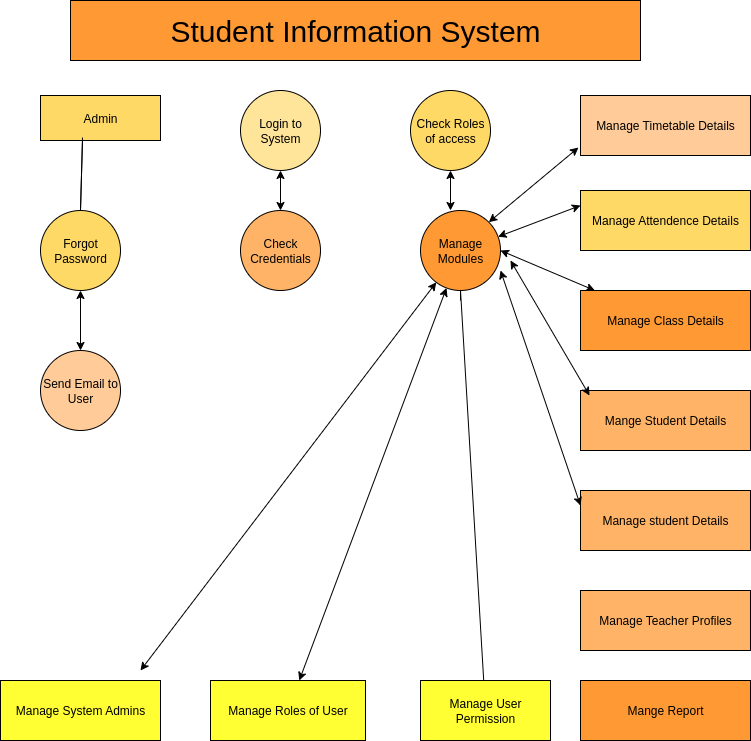

The diagram above was exported from draw.io. Its source (the exported page's mxGraphModel, read from the mxfile embedded in the PNG):
<mxGraphModel dx="1106" dy="571" grid="1" gridSize="10" guides="1" tooltips="1" connect="1" arrows="1" fold="1" page="1" pageScale="1" pageWidth="850" pageHeight="1100" math="0" shadow="0">
  <root>
    <mxCell id="0" />
    <mxCell id="1" parent="0" />
    <mxCell id="hw9g4jbXxT3-9mVTOE-z-1" value="&lt;font style=&quot;font-size: 30px;&quot;&gt;Student Information System&lt;/font&gt;" style="rounded=0;whiteSpace=wrap;html=1;fillColor=#FF9933;" vertex="1" parent="1">
      <mxGeometry x="130" y="40" width="570" height="60" as="geometry" />
    </mxCell>
    <mxCell id="hw9g4jbXxT3-9mVTOE-z-3" value="Forgot Password" style="ellipse;whiteSpace=wrap;html=1;aspect=fixed;fillColor=#FFD966;" vertex="1" parent="1">
      <mxGeometry x="100" y="250" width="80" height="80" as="geometry" />
    </mxCell>
    <mxCell id="hw9g4jbXxT3-9mVTOE-z-4" value="Send Email to User" style="ellipse;whiteSpace=wrap;html=1;aspect=fixed;fillColor=#FFCC99;" vertex="1" parent="1">
      <mxGeometry x="100" y="390" width="80" height="80" as="geometry" />
    </mxCell>
    <mxCell id="hw9g4jbXxT3-9mVTOE-z-5" value="Check Credentials" style="ellipse;whiteSpace=wrap;html=1;aspect=fixed;fillColor=#FFB366;" vertex="1" parent="1">
      <mxGeometry x="300" y="250" width="80" height="80" as="geometry" />
    </mxCell>
    <mxCell id="hw9g4jbXxT3-9mVTOE-z-6" value="Login to System" style="ellipse;whiteSpace=wrap;html=1;aspect=fixed;fillColor=#FFE599;" vertex="1" parent="1">
      <mxGeometry x="300" y="130" width="80" height="80" as="geometry" />
    </mxCell>
    <mxCell id="hw9g4jbXxT3-9mVTOE-z-7" value="Check Roles of access" style="ellipse;whiteSpace=wrap;html=1;aspect=fixed;fillColor=#FFD966;" vertex="1" parent="1">
      <mxGeometry x="470" y="130" width="80" height="80" as="geometry" />
    </mxCell>
    <mxCell id="hw9g4jbXxT3-9mVTOE-z-8" value="Manage Modules" style="ellipse;whiteSpace=wrap;html=1;aspect=fixed;fillColor=#FF9933;" vertex="1" parent="1">
      <mxGeometry x="480" y="250" width="80" height="80" as="geometry" />
    </mxCell>
    <mxCell id="hw9g4jbXxT3-9mVTOE-z-9" value="Manage System Admins" style="rounded=0;whiteSpace=wrap;html=1;fillColor=#FFFF33;" vertex="1" parent="1">
      <mxGeometry x="60" y="720" width="160" height="60" as="geometry" />
    </mxCell>
    <mxCell id="hw9g4jbXxT3-9mVTOE-z-10" value="Mange Report" style="rounded=0;whiteSpace=wrap;html=1;fillColor=#FF9933;" vertex="1" parent="1">
      <mxGeometry x="640" y="720" width="170" height="60" as="geometry" />
    </mxCell>
    <mxCell id="hw9g4jbXxT3-9mVTOE-z-11" value="Manage Teacher Profiles" style="rounded=0;whiteSpace=wrap;html=1;fillColor=#FFB366;" vertex="1" parent="1">
      <mxGeometry x="640" y="630" width="170" height="60" as="geometry" />
    </mxCell>
    <mxCell id="hw9g4jbXxT3-9mVTOE-z-12" value="Manage Timetable Details" style="rounded=0;whiteSpace=wrap;html=1;fillColor=#FFCC99;" vertex="1" parent="1">
      <mxGeometry x="640" y="135" width="170" height="60" as="geometry" />
    </mxCell>
    <mxCell id="hw9g4jbXxT3-9mVTOE-z-13" value="Manage Attendence Details" style="rounded=0;whiteSpace=wrap;html=1;fillColor=#FFD966;" vertex="1" parent="1">
      <mxGeometry x="640" y="230" width="170" height="60" as="geometry" />
    </mxCell>
    <mxCell id="hw9g4jbXxT3-9mVTOE-z-14" value="Manage Class Details" style="rounded=0;whiteSpace=wrap;html=1;fillColor=#FF9933;" vertex="1" parent="1">
      <mxGeometry x="640" y="330" width="170" height="60" as="geometry" />
    </mxCell>
    <mxCell id="hw9g4jbXxT3-9mVTOE-z-15" value="Mange Student Details" style="rounded=0;whiteSpace=wrap;html=1;fillColor=#FFB366;" vertex="1" parent="1">
      <mxGeometry x="640" y="430" width="170" height="60" as="geometry" />
    </mxCell>
    <mxCell id="hw9g4jbXxT3-9mVTOE-z-16" value="Manage student Details" style="rounded=0;whiteSpace=wrap;html=1;fillColor=#FFB366;" vertex="1" parent="1">
      <mxGeometry x="640" y="530" width="170" height="60" as="geometry" />
    </mxCell>
    <mxCell id="hw9g4jbXxT3-9mVTOE-z-17" value="Manage Roles of User" style="rounded=0;whiteSpace=wrap;html=1;fillColor=#FFFF33;" vertex="1" parent="1">
      <mxGeometry x="270" y="720" width="155" height="60" as="geometry" />
    </mxCell>
    <mxCell id="hw9g4jbXxT3-9mVTOE-z-18" value="Manage User Permission" style="rounded=0;whiteSpace=wrap;html=1;fillColor=#FFFF33;" vertex="1" parent="1">
      <mxGeometry x="480" y="720" width="130" height="60" as="geometry" />
    </mxCell>
    <mxCell id="hw9g4jbXxT3-9mVTOE-z-20" value="" style="endArrow=none;html=1;rounded=0;" edge="1" parent="1" target="hw9g4jbXxT3-9mVTOE-z-18">
      <mxGeometry width="50" height="50" relative="1" as="geometry">
        <mxPoint x="520" y="340" as="sourcePoint" />
        <mxPoint x="450" y="510" as="targetPoint" />
        <Array as="points">
          <mxPoint x="520" y="330" />
        </Array>
      </mxGeometry>
    </mxCell>
    <mxCell id="hw9g4jbXxT3-9mVTOE-z-26" value="" style="endArrow=classic;startArrow=classic;html=1;rounded=0;exitX=0;exitY=0.25;exitDx=0;exitDy=0;" edge="1" parent="1" source="hw9g4jbXxT3-9mVTOE-z-16">
      <mxGeometry width="50" height="50" relative="1" as="geometry">
        <mxPoint x="510" y="360" as="sourcePoint" />
        <mxPoint x="560" y="310" as="targetPoint" />
      </mxGeometry>
    </mxCell>
    <mxCell id="hw9g4jbXxT3-9mVTOE-z-27" value="" style="endArrow=classic;startArrow=classic;html=1;rounded=0;entryX=0.053;entryY=0.083;entryDx=0;entryDy=0;entryPerimeter=0;" edge="1" parent="1" target="hw9g4jbXxT3-9mVTOE-z-15">
      <mxGeometry width="50" height="50" relative="1" as="geometry">
        <mxPoint x="570" y="300" as="sourcePoint" />
        <mxPoint x="450" y="250" as="targetPoint" />
      </mxGeometry>
    </mxCell>
    <mxCell id="hw9g4jbXxT3-9mVTOE-z-28" value="" style="endArrow=classic;startArrow=classic;html=1;rounded=0;exitX=1;exitY=0.5;exitDx=0;exitDy=0;" edge="1" parent="1" source="hw9g4jbXxT3-9mVTOE-z-8" target="hw9g4jbXxT3-9mVTOE-z-14">
      <mxGeometry width="50" height="50" relative="1" as="geometry">
        <mxPoint x="400" y="300" as="sourcePoint" />
        <mxPoint x="450" y="250" as="targetPoint" />
      </mxGeometry>
    </mxCell>
    <mxCell id="hw9g4jbXxT3-9mVTOE-z-29" value="" style="endArrow=classic;startArrow=classic;html=1;rounded=0;entryX=0;entryY=0.25;entryDx=0;entryDy=0;" edge="1" parent="1" source="hw9g4jbXxT3-9mVTOE-z-8" target="hw9g4jbXxT3-9mVTOE-z-13">
      <mxGeometry width="50" height="50" relative="1" as="geometry">
        <mxPoint x="400" y="300" as="sourcePoint" />
        <mxPoint x="450" y="250" as="targetPoint" />
      </mxGeometry>
    </mxCell>
    <mxCell id="hw9g4jbXxT3-9mVTOE-z-30" value="" style="endArrow=classic;startArrow=classic;html=1;rounded=0;entryX=-0.012;entryY=0.867;entryDx=0;entryDy=0;entryPerimeter=0;exitX=1;exitY=0;exitDx=0;exitDy=0;" edge="1" parent="1" source="hw9g4jbXxT3-9mVTOE-z-8" target="hw9g4jbXxT3-9mVTOE-z-12">
      <mxGeometry width="50" height="50" relative="1" as="geometry">
        <mxPoint x="400" y="300" as="sourcePoint" />
        <mxPoint x="450" y="250" as="targetPoint" />
      </mxGeometry>
    </mxCell>
    <mxCell id="hw9g4jbXxT3-9mVTOE-z-33" value="" style="endArrow=classic;startArrow=classic;html=1;rounded=0;entryX=0.5;entryY=1;entryDx=0;entryDy=0;exitX=0.375;exitY=0;exitDx=0;exitDy=0;exitPerimeter=0;" edge="1" parent="1" source="hw9g4jbXxT3-9mVTOE-z-8" target="hw9g4jbXxT3-9mVTOE-z-7">
      <mxGeometry width="50" height="50" relative="1" as="geometry">
        <mxPoint x="400" y="300" as="sourcePoint" />
        <mxPoint x="450" y="250" as="targetPoint" />
      </mxGeometry>
    </mxCell>
    <mxCell id="hw9g4jbXxT3-9mVTOE-z-34" value="" style="endArrow=classic;startArrow=classic;html=1;rounded=0;exitX=0.5;exitY=0;exitDx=0;exitDy=0;entryX=0.5;entryY=1;entryDx=0;entryDy=0;" edge="1" parent="1" source="hw9g4jbXxT3-9mVTOE-z-5" target="hw9g4jbXxT3-9mVTOE-z-6">
      <mxGeometry width="50" height="50" relative="1" as="geometry">
        <mxPoint x="400" y="300" as="sourcePoint" />
        <mxPoint x="450" y="250" as="targetPoint" />
      </mxGeometry>
    </mxCell>
    <mxCell id="hw9g4jbXxT3-9mVTOE-z-36" value="" style="endArrow=classic;startArrow=classic;html=1;rounded=0;" edge="1" parent="1" source="hw9g4jbXxT3-9mVTOE-z-17" target="hw9g4jbXxT3-9mVTOE-z-8">
      <mxGeometry width="50" height="50" relative="1" as="geometry">
        <mxPoint x="400" y="540" as="sourcePoint" />
        <mxPoint x="450" y="490" as="targetPoint" />
      </mxGeometry>
    </mxCell>
    <mxCell id="hw9g4jbXxT3-9mVTOE-z-38" value="" style="endArrow=classic;startArrow=classic;html=1;rounded=0;" edge="1" parent="1" target="hw9g4jbXxT3-9mVTOE-z-8">
      <mxGeometry width="50" height="50" relative="1" as="geometry">
        <mxPoint x="200" y="710" as="sourcePoint" />
        <mxPoint x="450" y="490" as="targetPoint" />
      </mxGeometry>
    </mxCell>
    <mxCell id="hw9g4jbXxT3-9mVTOE-z-40" value="" style="endArrow=classic;startArrow=classic;html=1;rounded=0;exitX=0.5;exitY=0;exitDx=0;exitDy=0;" edge="1" parent="1" source="hw9g4jbXxT3-9mVTOE-z-4" target="hw9g4jbXxT3-9mVTOE-z-3">
      <mxGeometry width="50" height="50" relative="1" as="geometry">
        <mxPoint x="400" y="540" as="sourcePoint" />
        <mxPoint x="450" y="490" as="targetPoint" />
      </mxGeometry>
    </mxCell>
    <mxCell id="hw9g4jbXxT3-9mVTOE-z-41" value="Admin" style="rounded=0;whiteSpace=wrap;html=1;fillColor=#FFD966;" vertex="1" parent="1">
      <mxGeometry x="100" y="135" width="120" height="45" as="geometry" />
    </mxCell>
    <mxCell id="hw9g4jbXxT3-9mVTOE-z-42" value="" style="endArrow=none;html=1;rounded=0;entryX=0.35;entryY=0.933;entryDx=0;entryDy=0;entryPerimeter=0;fillColor=#FFD966;" edge="1" parent="1" target="hw9g4jbXxT3-9mVTOE-z-41">
      <mxGeometry width="50" height="50" relative="1" as="geometry">
        <mxPoint x="142" y="180" as="sourcePoint" />
        <mxPoint x="130" y="-30" as="targetPoint" />
        <Array as="points">
          <mxPoint x="140" y="250" />
        </Array>
      </mxGeometry>
    </mxCell>
  </root>
</mxGraphModel>